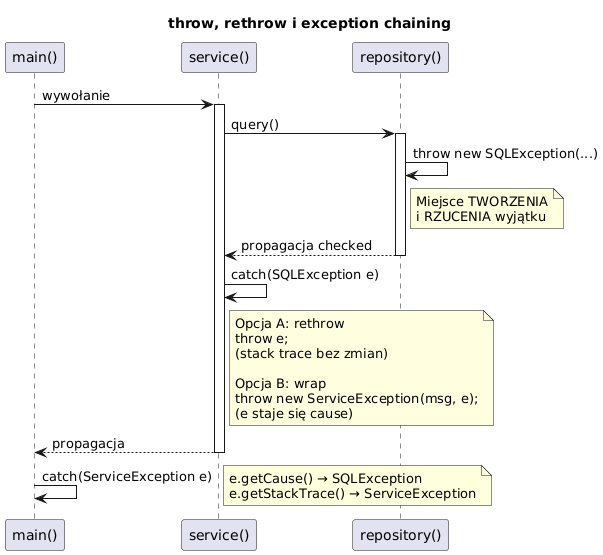

The diagram above was rendered by PlantUML. Its source (embedded in the PNG):
@startuml throw_rethrow
skinparam shadowing false
skinparam defaultFontName "DejaVu Sans"
title throw, rethrow i exception chaining

participant "main()" as main
participant "service()" as svc
participant "repository()" as repo

main -> svc : wywołanie
activate svc
svc -> repo : query()
activate repo

repo -> repo : throw new SQLException(...)
note right of repo : Miejsce TWORZENIA\ni RZUCENIA wyjątku

repo --> svc : propagacja checked
deactivate repo

svc -> svc : catch(SQLException e)
note right of svc #LightYellow
  Opcja A: rethrow
  throw e;
  (stack trace bez zmian)

  Opcja B: wrap
  throw new ServiceException(msg, e);
  (e staje się cause)
end note

svc --> main : propagacja
deactivate svc

main -> main : catch(ServiceException e)
note right : e.getCause() → SQLException\ne.getStackTrace() → ServiceException
@enduml